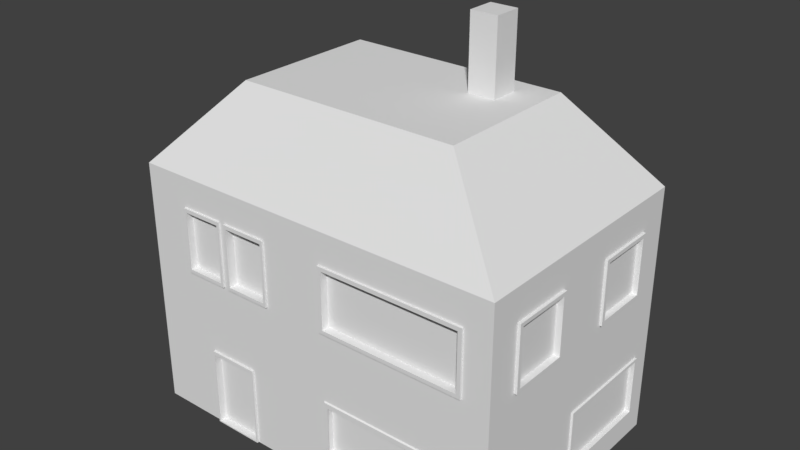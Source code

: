 # Source: Hut_Basic.blend  (saved by Blender 2.78.0; exported with 4.5.12 LTS)
import bpy
from mathutils import Matrix  # noqa: F401  (used for matrix-valued properties, if any)

bpy.ops.wm.read_factory_settings(use_empty=True)
scene = bpy.context.scene
scene.name = 'Scene'

# ---- collections
col_collection_1 = bpy.data.collections.new('Collection 1'); scene.collection.children.link(col_collection_1)

# ---- world
world_world = bpy.data.worlds.new('World'); scene.world = world_world
world_world.color = (0.05088, 0.05088, 0.05088)
world_world.use_sun_shadow = False
world_world.sun_shadow_jitter_overblur = 0.0
world_world.cycles.sampling_method = 'MANUAL'

# ---- meshes
me_cube_001 = bpy.data.meshes.new('Cube.001')
me_cube_001.from_pydata([(-2.978, -1.979, -1.0), (-2.978, -1.979, 2.978), (-2.978, 1.979, -1.0), (-2.978, 1.979, 2.978), (3.025, -1.979, -1.0), (3.025, -1.979, 2.978), (3.025, 1.979, -1.0), (3.025, 1.979, 2.978), (-1.741, -1.163, 4.269), (-1.741, 1.163, 4.269), (1.788, -1.163, 4.269), (1.788, 1.163, 4.269), (0.861, 0.3625, 4.269), (0.861, 0.8032, 4.269), (1.29, 0.3625, 4.269), (1.29, 0.8032, 4.269), (0.861, 0.3625, 5.39), (0.861, 0.8032, 5.39), (1.29, 0.3625, 5.39), (1.29, 0.8032, 5.39), (-2.978, -1.979, 0.9891), (3.025, -1.979, 0.9891), (0.02345, -1.979, -1.0), (0.02345, -1.979, 2.978), (0.02345, -1.979, 0.9891), (-1.89, -1.979, -1.0), (-1.89, -1.979, 0.2683), (-1.064, -1.979, -1.0), (-1.89, -2.013, 0.2683), (-1.865, -1.979, -0.9807), (-1.865, -1.979, 0.2107), (-1.089, -1.979, -0.9807), (-1.089, -1.979, 0.2107), (-1.865, -1.899, -0.9807), (-1.865, -1.899, 0.2107), (-1.089, -1.899, -0.9807), (-1.089, -1.899, 0.2107), (-2.255, -1.979, 2.499), (-2.255, -1.979, 1.469), (-0.7001, -1.979, 2.499), (-0.7001, -1.979, 1.469), (-1.55, -1.979, 1.469), (-1.55, -1.979, 2.499), (-1.454, -1.979, 1.469), (-1.454, -1.979, 2.499), (-0.7424, -1.979, 2.441), (-0.7424, -1.979, 1.526), (-1.411, -1.979, 1.526), (-1.411, -1.979, 2.441), (-0.7424, -1.873, 2.441), (-0.7424, -1.873, 1.526), (-1.411, -1.873, 1.526), (-1.411, -1.873, 2.441), (-2.213, -1.979, 2.439), (-2.213, -1.979, 1.529), (-1.591, -1.979, 1.529), (-1.591, -1.979, 2.439), (-2.213, -1.899, 2.439), (-2.213, -1.899, 1.529), (-1.591, -1.899, 1.529), (-1.591, -1.899, 2.439), (2.606, -1.979, 2.488), (2.606, -1.979, 1.479), (0.2963, -1.979, 2.488), (0.2963, -1.979, 1.479), (2.545, -1.979, 2.427), (2.545, -1.979, 1.54), (0.3568, -1.979, 2.427), (0.3568, -1.979, 1.54), (2.545, -1.887, 2.427), (2.545, -1.887, 1.54), (0.3568, -1.887, 2.427), (0.3568, -1.887, 1.54), (2.581, -1.979, -0.5637), (2.581, -1.979, 0.3914), (0.3207, -1.979, -0.5637), (0.3207, -1.979, 0.3914), (2.509, -1.979, -0.4903), (2.509, -1.979, 0.318), (0.3801, -1.979, -0.4903), (0.3801, -1.979, 0.318), (2.509, -1.89, -0.4903), (2.509, -1.89, 0.318), (0.3801, -1.89, -0.4903), (0.3801, -1.89, 0.318), (-2.255, -2.009, 2.499), (-2.255, -2.009, 1.469), (-1.55, -2.009, 1.469), (-1.55, -2.009, 2.499), (-2.213, -2.009, 2.439), (-2.213, -2.009, 1.529), (-1.591, -2.009, 1.529), (-1.591, -2.009, 2.439), (-0.7001, -2.01, 2.499), (-0.7001, -2.01, 1.469), (-1.454, -2.01, 1.469), (-1.454, -2.01, 2.499), (-0.7424, -2.01, 2.441), (-0.7424, -2.01, 1.526), (-1.411, -2.01, 1.526), (-1.411, -2.01, 2.441), (2.606, -2.009, 2.488), (2.606, -2.009, 1.479), (0.2963, -2.009, 2.488), (0.2963, -2.009, 1.479), (2.545, -2.009, 2.427), (2.545, -2.009, 1.54), (0.3568, -2.009, 2.427), (0.3568, -2.009, 1.54), (-1.89, -2.013, -1.0), (-1.064, -1.979, 0.2683), (-1.064, -2.013, -1.0), (-1.865, -2.013, -0.9807), (-1.865, -2.013, 0.2107), (-1.089, -2.013, -0.9807), (-1.089, -2.013, 0.2107), (-1.064, -2.013, 0.2683), (2.602, -2.0, -0.5765), (2.602, -2.0, 0.3787), (0.3418, -2.0, -0.5765), (0.3418, -2.0, 0.3787), (2.53, -2.0, -0.5031), (2.53, -2.0, 0.3053), (0.4012, -2.0, -0.5031), (0.4012, -2.0, 0.3053), (-2.978, -0.06576, 1.455), (-2.978, -0.06576, 2.496), (-2.978, 1.598, 1.455), (-2.978, 1.598, 2.496), (-2.978, -0.06576, 1.89), (-2.978, 0.01486, 1.539), (-2.978, 0.01486, 2.412), (-2.978, 1.477, 1.539), (-2.978, 1.477, 2.412), (-2.978, 0.01486, 1.89), (-2.917, 0.01486, 1.539), (-2.917, 0.01486, 2.412), (-2.917, 1.477, 1.539), (-2.917, 1.477, 2.412), (-2.917, 0.01486, 1.89), (-3.032, -0.06576, 1.455), (-3.032, -0.06576, 2.496), (-3.032, 1.598, 1.455), (-3.032, 1.598, 2.496), (-3.032, -0.06576, 1.89), (-3.032, 0.01486, 1.539), (-3.032, 0.01486, 2.412), (-3.032, 1.477, 1.539), (-3.032, 1.477, 2.412), (-3.032, 0.01486, 1.89), (3.025, 1.979, 0.9891), (3.025, -0.04648, -0.5971), (3.025, 1.662, -0.5971), (3.025, -0.04648, 0.3737), (3.025, 1.662, 0.3737), (3.025, 0.008368, -0.5495), (3.025, 1.618, -0.5495), (3.025, 0.008368, 0.3261), (3.025, 1.618, 0.3261), (2.974, 0.008368, -0.5495), (2.974, 1.618, -0.5495), (2.974, 0.008368, 0.3261), (2.974, 1.618, 0.3261), (3.057, -0.04648, -0.5971), (3.057, 1.662, -0.5971), (3.057, -0.04648, 0.3737), (3.057, 1.662, 0.3737), (3.057, 0.008368, -0.5495), (3.057, 1.618, -0.5495), (3.057, 0.008368, 0.3261), (3.057, 1.618, 0.3261), (3.025, 3.326e-05, 2.978), (3.025, 3.338e-05, 0.9891), (3.025, 1.486, 2.483), (3.025, 1.486, 1.484), (3.025, 0.4927, 2.483), (3.025, 0.4927, 1.484), (3.025, 1.426, 2.423), (3.025, 1.426, 1.544), (3.025, 0.5525, 2.423), (3.025, 0.5525, 1.544), (2.979, 1.426, 2.434), (2.979, 1.426, 1.556), (2.979, 0.5525, 2.434), (2.979, 0.5525, 1.556), (3.065, 1.486, 2.483), (3.065, 1.486, 1.484), (3.065, 0.4927, 2.483), (3.065, 0.4927, 1.484), (3.065, 1.426, 2.423), (3.065, 1.426, 1.544), (3.065, 0.5525, 2.423), (3.065, 0.5525, 1.544), (3.025, -1.488, 2.485), (3.025, -1.488, 1.482), (3.025, -0.4905, 2.485), (3.025, -0.4905, 1.482), (3.025, -1.429, 2.426), (3.025, -1.429, 1.541), (3.025, -0.5494, 2.426), (3.025, -0.5494, 1.541), (2.974, -1.429, 2.426), (2.974, -1.429, 1.541), (2.974, -0.5494, 2.426), (2.974, -0.5494, 1.541), (3.071, -1.488, 2.485), (3.071, -1.488, 1.482), (3.071, -0.4905, 2.485), (3.071, -0.4905, 1.482), (3.071, -1.429, 2.426), (3.071, -1.429, 1.541), (3.071, -0.5494, 2.426), (3.071, -0.5494, 1.541)], [], [(20, 1, 126, 129), (2, 3, 7, 150, 6), (6, 150, 154, 152), (24, 23, 39, 40), (2, 6, 4, 22, 0), (5, 171, 7, 11, 10), (8, 10, 14, 12), (3, 1, 8, 9), (1, 23, 5, 10, 8), (7, 3, 9, 11), (15, 13, 17, 19), (11, 9, 13, 15), (10, 11, 15, 14), (9, 8, 12, 13), (19, 17, 16, 18), (14, 15, 19, 18), (13, 12, 16, 17), (12, 14, 18, 16), (22, 24, 110, 27), (22, 4, 73, 75), (23, 24, 64, 63), (31, 29, 112, 114), (24, 20, 26, 110), (0, 22, 27, 25), (20, 0, 25, 26), (32, 30, 34, 36), (26, 25, 109, 28), (32, 31, 114, 115), (110, 26, 28, 116), (35, 36, 34, 33), (30, 29, 33, 34), (31, 32, 36, 35), (29, 31, 35, 33), (43, 40, 94, 95), (23, 1, 37, 42, 44, 39), (20, 24, 40, 43, 41, 38), (1, 20, 38, 37), (48, 47, 51, 52), (53, 56, 92, 89), (43, 44, 42, 41), (44, 43, 95, 96), (46, 47, 99, 98), (47, 48, 100, 99), (50, 49, 52, 51), (47, 46, 50, 51), (45, 48, 52, 49), (46, 45, 49, 50), (53, 54, 58, 57), (37, 38, 86, 85), (56, 55, 91, 92), (38, 41, 87, 86), (59, 60, 57, 58), (55, 56, 60, 59), (56, 53, 57, 60), (54, 55, 59, 58), (63, 64, 104, 103), (24, 21, 62, 64), (5, 23, 63, 61), (21, 5, 61, 62), (67, 65, 105, 107), (62, 61, 101, 102), (68, 67, 107, 108), (65, 67, 71, 69), (70, 69, 71, 72), (68, 66, 70, 72), (66, 65, 69, 70), (67, 68, 72, 71), (77, 79, 123, 121), (21, 24, 76, 74), (4, 21, 74, 73), (24, 22, 75, 76), (79, 77, 81, 83), (73, 74, 118, 117), (79, 80, 124, 123), (74, 76, 120, 118), (81, 82, 84, 83), (78, 80, 84, 82), (77, 78, 82, 81), (80, 79, 83, 84), (86, 87, 91, 90), (85, 86, 90, 89), (88, 85, 89, 92), (87, 88, 92, 91), (42, 37, 85, 88), (55, 54, 90, 91), (41, 42, 88, 87), (54, 53, 89, 90), (96, 95, 99, 100), (95, 94, 98, 99), (94, 93, 97, 98), (93, 96, 100, 97), (48, 45, 97, 100), (45, 46, 98, 97), (40, 39, 93, 94), (39, 44, 96, 93), (104, 102, 106, 108), (102, 101, 105, 106), (103, 104, 108, 107), (101, 103, 107, 105), (61, 63, 103, 101), (66, 68, 108, 106), (65, 66, 106, 105), (64, 62, 102, 104), (116, 28, 113, 115), (28, 109, 112, 113), (111, 116, 115, 114), (109, 111, 114, 112), (27, 110, 116, 111), (25, 27, 111, 109), (30, 32, 115, 113), (29, 30, 113, 112), (120, 119, 123, 124), (119, 117, 121, 123), (118, 120, 124, 122), (117, 118, 122, 121), (76, 75, 119, 120), (75, 73, 117, 119), (80, 78, 122, 124), (78, 77, 121, 122), (130, 132, 147, 145), (1, 3, 128, 126), (2, 0, 125, 127), (0, 20, 129, 125), (3, 2, 127, 128), (131, 133, 138, 136), (128, 127, 142, 143), (132, 133, 148, 147), (126, 128, 143, 141), (133, 131, 146, 148), (135, 139, 136, 138, 137), (132, 130, 135, 137), (133, 132, 137, 138), (134, 131, 136, 139), (130, 134, 139, 135), (144, 141, 146, 149), (140, 144, 149, 145), (141, 143, 148, 146), (142, 140, 145, 147), (143, 142, 147, 148), (127, 125, 140, 142), (134, 130, 145, 149), (125, 129, 144, 140), (131, 134, 149, 146), (129, 126, 141, 144), (155, 157, 169, 167), (172, 171, 195, 196), (21, 4, 151, 153), (4, 6, 152, 151), (150, 172, 21, 153, 154), (155, 156, 160, 159), (151, 152, 164, 163), (154, 153, 165, 166), (156, 155, 167, 168), (160, 162, 161, 159), (157, 155, 159, 161), (156, 158, 162, 160), (158, 157, 161, 162), (166, 165, 169, 170), (163, 164, 168, 167), (165, 163, 167, 169), (164, 166, 170, 168), (158, 156, 168, 170), (153, 151, 163, 165), (157, 158, 170, 169), (152, 154, 166, 164), (180, 179, 191, 192), (150, 7, 173, 174), (171, 172, 176, 175), (7, 171, 175, 173), (172, 150, 174, 176), (177, 179, 183, 181), (173, 175, 187, 185), (177, 178, 190, 189), (179, 177, 189, 191), (183, 184, 182, 181), (178, 177, 181, 182), (179, 180, 184, 183), (180, 178, 182, 184), (185, 187, 191, 189), (186, 185, 189, 190), (187, 188, 192, 191), (188, 186, 190, 192), (174, 173, 185, 186), (178, 180, 192, 190), (175, 176, 188, 187), (176, 174, 186, 188), (197, 199, 211, 209), (5, 21, 194, 193), (21, 172, 196, 194), (171, 5, 193, 195), (198, 200, 204, 202), (200, 198, 210, 212), (193, 194, 206, 205), (196, 195, 207, 208), (202, 204, 203, 201), (199, 197, 201, 203), (200, 199, 203, 204), (197, 198, 202, 201), (208, 207, 211, 212), (205, 206, 210, 209), (206, 208, 212, 210), (207, 205, 209, 211), (194, 196, 208, 206), (199, 200, 212, 211), (195, 193, 205, 207), (198, 197, 209, 210)])
me_cube_001.use_remesh_preserve_volume = False
me_cube_001.use_remesh_preserve_attributes = False
me_cube_001.use_mirror_vertex_groups = False
me_cube_001.update()

# ---- objects
ob_cube = bpy.data.objects.new('Cube', me_cube_001)

# ---- transforms, parenting, visibility, modifiers, constraints
ob_cube.location = (0.0, 0.0, 2.456)
ob_cube.scale = (2.453, 2.453, 2.453)
ob_cube.lineart.crease_threshold = 0.0

# ---- collection membership
col_collection_1.objects.link(ob_cube)

# ---- scene / render settings (as saved in the file)
scene.frame_start = 1; scene.frame_end = 250; scene.frame_set(1)
scene.render.engine = 'BLENDER_EEVEE_NEXT'
scene.render.resolution_percentage = 50
scene.render.dither_intensity = 0.0
scene.cycles.use_denoising = False
scene.cycles.samples = 128
scene.cycles.sampling_pattern = 'TABULATED_SOBOL'
scene.cycles.light_sampling_threshold = 0.0
scene.cycles.use_adaptive_sampling = False
scene.cycles.use_light_tree = False
scene.cycles.blur_glossy = 0.0
scene.cycles.sample_clamp_indirect = 0.0
scene.view_settings.view_transform = 'Standard'
bpy.context.view_layer.update()

# ---- added for rendering (the .blend has no active camera and no usable light): camera, sun
cam_auto = bpy.data.cameras.new('AutoCamera')
cam_auto.lens = 50.0
cam_auto.sensor_width = 36.0
cam_auto.clip_end = 1000.0
ob_auto_camera = bpy.data.objects.new('AutoCamera', cam_auto)
scene.collection.objects.link(ob_auto_camera)
ob_auto_camera.location = (22.0517, -26.447, 25.4432)
ob_auto_camera.rotation_euler = (1.09748, -7.21219e-08, 0.694738)
scene.camera = ob_auto_camera
light_auto_sun = bpy.data.lights.new('AutoSun', 'SUN')
light_auto_sun.energy = 3.0
light_auto_sun.angle = 0.0523599
ob_auto_sun = bpy.data.objects.new('AutoSun', light_auto_sun)
scene.collection.objects.link(ob_auto_sun)
ob_auto_sun.rotation_euler = (0.872665, 0.174533, 0.523599)
bpy.context.view_layer.update()
